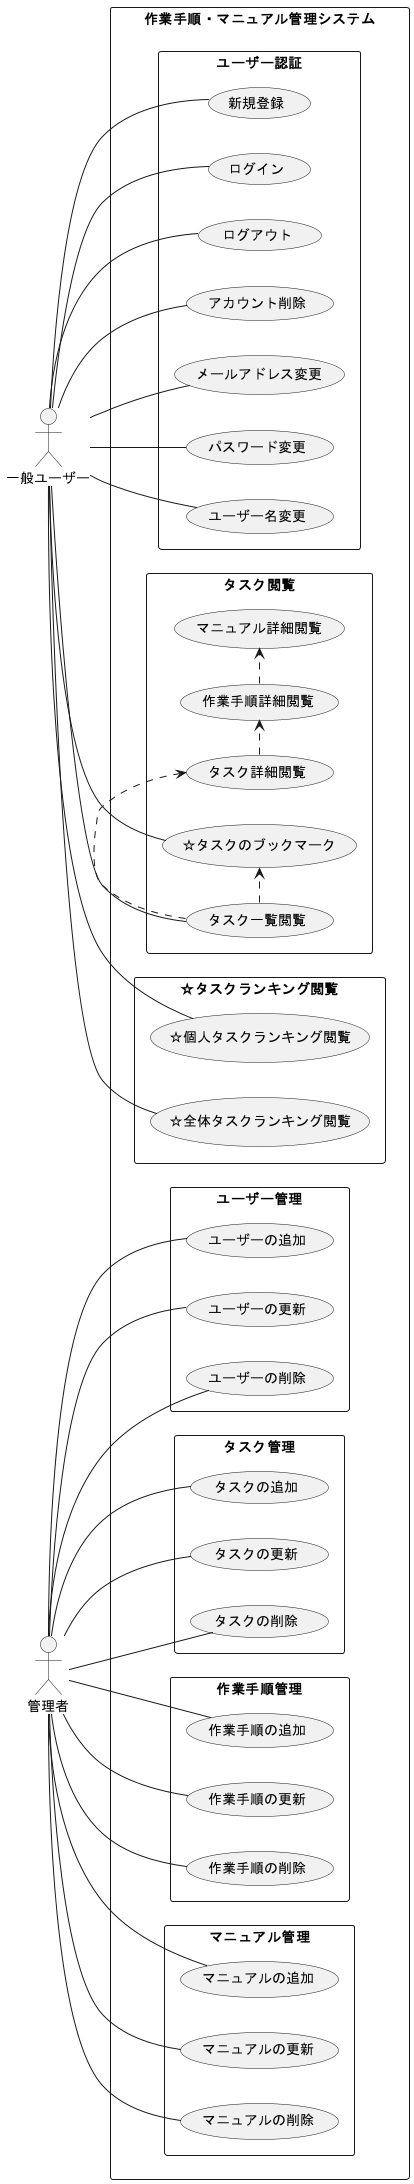

The diagram above was rendered by PlantUML. Its source (embedded in the PNG):
@startuml er_diagram

left to right direction

actor "一般ユーザー" as user
actor "管理者" as admin

rectangle "作業手順・マニュアル管理システム" {

  rectangle "ユーザー認証" {
    user -- (新規登録)
    user -- (ログイン)
    user -- (ログアウト)
    user -- (アカウント削除)
    user -- (メールアドレス変更)
    user -- (パスワード変更)
    user -- (ユーザー名変更)
  }

  rectangle "タスク閲覧" {
    user -- (タスク一覧閲覧)
    user -- (☆タスクのブックマーク)
    (タスク一覧閲覧) .> (タスク詳細閲覧)
    (タスク詳細閲覧) .> (作業手順詳細閲覧)
    (作業手順詳細閲覧) .> (マニュアル詳細閲覧)
    (タスク一覧閲覧) .> (☆タスクのブックマーク)
  }

  rectangle "☆タスクランキング閲覧" {
    user -- (☆個人タスクランキング閲覧)
    user -- (☆全体タスクランキング閲覧)
  }

  rectangle "ユーザー管理" {
    admin -- (ユーザーの追加)
    admin -- (ユーザーの更新)
    admin -- (ユーザーの削除)
  }

  rectangle "タスク管理" {
    admin -- (タスクの追加)
    admin -- (タスクの更新)
    admin -- (タスクの削除)
  }

  rectangle "作業手順管理" {
    admin -- (作業手順の追加)
    admin -- (作業手順の更新)
    admin -- (作業手順の削除)
  }

  rectangle "マニュアル管理" {
    admin -- (マニュアルの追加)
    admin -- (マニュアルの更新)
    admin -- (マニュアルの削除)
  }

}

@enduml